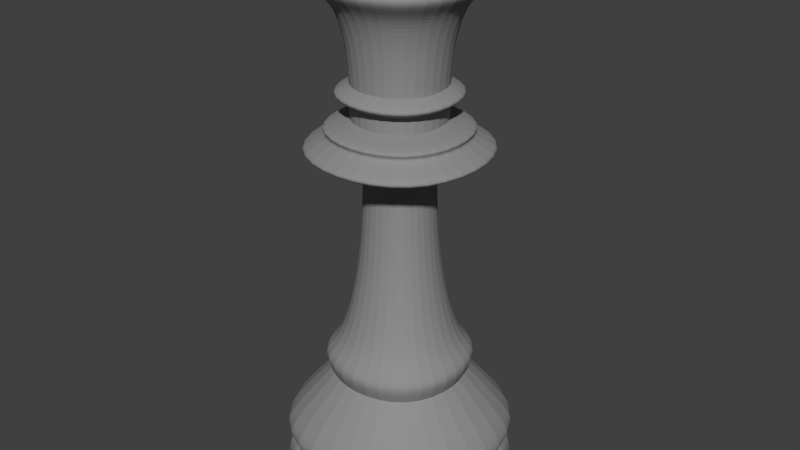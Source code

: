 # Source: queen_02.blend  (saved by Blender 2.64.0; exported with 4.5.12 LTS)
import bpy
from mathutils import Matrix  # noqa: F401  (used for matrix-valued properties, if any)

bpy.ops.wm.read_factory_settings(use_empty=True)
scene = bpy.context.scene
scene.name = 'Scene'

# ---- collections
col_collection_1 = bpy.data.collections.new('Collection 1'); scene.collection.children.link(col_collection_1)

# ---- materials (node trees are filled in below, after node groups)
mat_black = bpy.data.materials.new('Black')
mat_black.alpha_threshold = 0.0
mat_black.use_transparent_shadow = False
mat_black.diffuse_color = (0.2747, 0.2747, 0.2747, 1.0)
mat_black.roughness = 0.5
mat_black.line_color = (0.0, 0.0, 0.0, 1.0)

# ---- material node trees

# ---- world
world_world = bpy.data.worlds.new('World'); scene.world = world_world
world_world.color = (0.05088, 0.05088, 0.05088)
world_world.use_sun_shadow = False
world_world.sun_shadow_jitter_overblur = 0.0
world_world.cycles.sampling_method = 'MANUAL'
world_world.cycles.sample_map_resolution = 256

# ---- meshes
me_cube_001 = bpy.data.meshes.new('Cube.001')
me_cube_001.from_pydata([(-0.5, -0.5, -1.114), (-0.5, 0.5, -1.114), (0.5, 0.5, -1.114), (0.5, -0.5, -1.114), (-0.1701, -0.1701, 0.9282), (-0.1701, 0.1701, 0.9282), (0.1701, 0.1701, 0.9282), (0.1701, -0.1701, 0.9282), (-0.5, 0.5, -0.9948), (-0.5, -0.5, -0.9948), (0.5, 0.5, -0.9948), (0.5, -0.5, -0.9948), (0.2566, -0.2566, 0.8993), (0.2566, 0.2566, 0.8993), (-0.2566, 0.2566, 0.8993), (-0.2566, -0.2566, 0.8993), (0.2923, -0.2923, -0.6357), (0.2923, 0.2923, -0.6357), (-0.2923, 0.2923, -0.6357), (-0.2923, -0.2923, -0.6357), (-0.5, -0.5, -0.9129), (-0.5, 0.5, -0.9129), (0.5, 0.5, -0.9129), (0.5, -0.5, -0.9129), (0.2325, -0.2325, -0.4618), (0.2325, 0.2325, -0.4618), (-0.2325, 0.2325, -0.4618), (-0.2325, -0.2325, -0.4618), (-0.2688, -0.2688, 0.3961), (-0.2688, 0.2688, 0.3961), (0.2688, 0.2688, 0.3961), (0.2688, -0.2688, 0.3961), (-0.3166, -0.3166, -0.5361), (-0.3166, 0.3166, -0.5361), (0.3166, 0.3166, -0.5361), (0.3166, -0.3166, -0.5361), (0.4563, -0.4563, -0.9565), (0.4563, 0.4563, -0.9565), (-0.4563, 0.4563, -0.9565), (-0.4563, -0.4563, -0.9565), (0.1964, -0.1964, 0.4505), (0.1964, 0.1964, 0.4505), (-0.1964, 0.1964, 0.4505), (-0.1964, -0.1964, 0.4505), (0.3973, -0.3973, 0.3458), (0.3973, 0.3973, 0.3458), (-0.3973, 0.3973, 0.3458), (-0.3973, -0.3973, 0.3458), (0.207, -0.207, 0.7427), (0.207, 0.207, 0.7427), (-0.207, 0.207, 0.7427), (-0.207, -0.207, 0.7427), (0.1484, -0.1484, 0.2611), (0.1484, 0.1484, 0.2611), (-0.1484, 0.1484, 0.2611), (-0.1484, -0.1484, 0.2611), (-0.2579, -0.2579, 0.5406), (-0.2579, 0.2579, 0.5406), (0.2579, 0.2579, 0.5406), (0.2579, -0.2579, 0.5406), (-0.1994, -0.1994, 0.5158), (-0.1994, 0.1994, 0.5158), (0.1994, 0.1994, 0.5158), (0.1994, -0.1994, 0.5158), (0.333, -0.333, 0.4179), (0.333, 0.333, 0.4179), (-0.333, 0.333, 0.4179), (-0.333, -0.333, 0.4179), (0.1976, -0.1976, 0.5865), (0.1976, 0.1976, 0.5865), (-0.1976, 0.1976, 0.5865), (-0.1976, -0.1976, 0.5865), (0.1572, -0.1572, -0.1003), (-0.1572, 0.1572, -0.1003), (-0.1572, -0.1572, -0.1003), (0.1572, 0.1572, -0.1003), (-0.4965, -0.4965, -0.8516), (0.4965, -0.4965, -0.8516), (-0.4965, 0.4965, -0.8516), (0.4965, 0.4965, -0.8516), (0.3205, -0.3205, -0.5777), (-0.3205, 0.3205, -0.5777), (-0.3205, -0.3205, -0.5777), (0.3205, 0.3205, -0.5777), (0.3831, -0.3831, 0.3152), (-0.3831, 0.3831, 0.3152), (-0.3831, -0.3831, 0.3152), (0.3831, 0.3831, 0.3152), (0.2591, -0.2591, 0.561), (-0.2591, 0.2591, 0.561), (-0.2591, -0.2591, 0.561), (0.2591, 0.2591, 0.561), (-0.3609, -0.3609, 0.9601), (-0.3609, 0.3609, 0.9601), (0.3609, 0.3609, 0.9601), (0.3609, -0.3609, 0.9601), (-0.2654, -0.2654, 1.026), (-0.2654, 0.2654, 1.026), (0.2654, 0.2654, 1.026), (0.2654, -0.2654, 1.026), (0.1852, -0.1852, 0.961), (0.1852, 0.1852, 0.961), (-0.1852, 0.1852, 0.961), (-0.1852, -0.1852, 0.961), (-0.05299, -0.05299, 1.118), (-0.05299, 0.05299, 1.118), (0.05299, 0.05299, 1.118), (0.05299, -0.05299, 1.118), (-0.05299, -0.05299, 1.05), (0.05299, -0.05299, 1.05), (0.05299, 0.05299, 1.05), (-0.05299, 0.05299, 1.05)], [], [(9, 8, 1, 0), (8, 10, 2, 1), (10, 11, 3, 2), (11, 9, 0, 3), (0, 1, 2, 3), (109, 108, 4, 7), (39, 38, 8, 9), (38, 37, 10, 8), (37, 36, 11, 10), (36, 39, 9, 11), (23, 20, 39, 36), (76, 78, 21, 20), (21, 22, 37, 38), (80, 82, 19, 16), (74, 73, 26, 27), (78, 79, 22, 21), (22, 23, 36, 37), (20, 21, 38, 39), (77, 76, 20, 23), (24, 27, 32, 35), (79, 77, 23, 22), (82, 81, 18, 19), (81, 83, 17, 18), (87, 84, 52, 53), (25, 24, 35, 34), (83, 80, 16, 17), (26, 25, 34, 33), (72, 74, 27, 24), (73, 75, 25, 26), (27, 26, 33, 32), (85, 87, 53, 54), (84, 86, 55, 52), (75, 72, 24, 25), (31, 28, 47, 44), (29, 30, 45, 46), (66, 65, 30, 29), (30, 31, 44, 45), (86, 85, 54, 55), (58, 59, 63, 62), (28, 29, 46, 47), (91, 88, 59, 58), (64, 67, 28, 31), (43, 42, 66, 67), (60, 61, 42, 43), (65, 64, 31, 30), (67, 66, 29, 28), (62, 63, 40, 41), (41, 40, 64, 65), (40, 43, 67, 64), (42, 41, 65, 66), (57, 58, 62, 61), (61, 62, 41, 42), (63, 60, 43, 40), (56, 57, 61, 60), (15, 14, 50, 51), (59, 56, 60, 63), (51, 50, 70, 71), (92, 93, 14, 15), (90, 89, 57, 56), (88, 90, 56, 59), (89, 91, 58, 57), (50, 49, 69, 70), (49, 48, 68, 69), (48, 51, 71, 68), (12, 15, 51, 48), (13, 12, 48, 49), (14, 13, 49, 50), (95, 92, 15, 12), (93, 94, 13, 14), (94, 95, 12, 13), (55, 54, 73, 74), (52, 55, 74, 72), (54, 53, 75, 73), (53, 52, 72, 75), (19, 18, 78, 76), (16, 19, 76, 77), (18, 17, 79, 78), (17, 16, 77, 79), (35, 32, 82, 80), (32, 33, 81, 82), (33, 34, 83, 81), (34, 35, 80, 83), (45, 44, 84, 87), (46, 45, 87, 85), (44, 47, 86, 84), (47, 46, 85, 86), (69, 68, 88, 91), (71, 70, 89, 90), (68, 71, 90, 88), (70, 69, 91, 89), (96, 97, 93, 92), (99, 96, 92, 95), (97, 98, 94, 93), (98, 99, 95, 94), (103, 102, 97, 96), (100, 103, 96, 99), (102, 101, 98, 97), (101, 100, 99, 98), (7, 4, 103, 100), (6, 7, 100, 101), (5, 6, 101, 102), (4, 5, 102, 103), (107, 106, 105, 104), (110, 109, 7, 6), (108, 111, 5, 4), (111, 110, 6, 5), (107, 104, 108, 109), (106, 107, 109, 110), (104, 105, 111, 108), (105, 106, 110, 111)])
_k = {(4, 5): 1.0, (0, 1): 1.0, (5, 6): 1.0, (1, 2): 1.0, (6, 7): 1.0, (2, 3): 1.0, (4, 7): 1.0, (0, 3): 1.0, (36, 39): 1.0, (37, 38): 1.0, (38, 39): 1.0, (36, 37): 1.0, (18, 19): 1.0, (17, 18): 1.0, (16, 19): 1.0, (16, 17): 1.0, (53, 54): 1.0, (52, 55): 1.0, (52, 53): 1.0, (54, 55): 1.0, (41, 42): 1.0, (40, 41): 1.0, (42, 43): 1.0, (40, 43): 1.0, (68, 69): 1.0, (70, 71): 1.0, (68, 71): 1.0, (69, 70): 1.0, (61, 62): 1.0, (62, 63): 1.0, (60, 63): 1.0, (60, 61): 1.0}
me_cube_001.attributes.new('crease_edge', 'FLOAT', 'EDGE').data.foreach_set('value', [_k.get((min(e.vertices), max(e.vertices)), 0.0) for e in me_cube_001.edges])
me_cube_001.materials.append(mat_black)
me_cube_001.use_remesh_preserve_volume = False
me_cube_001.use_remesh_preserve_attributes = False
me_cube_001.use_mirror_vertex_groups = False
me_cube_001.update()

# ---- objects
ob_cube = bpy.data.objects.new('Cube', me_cube_001)

# ---- transforms, parenting, visibility, modifiers, constraints
ob_cube.location = (0.0, 0.0, 0.0)
ob_cube.lineart.crease_threshold = 0.0
_m = ob_cube.modifiers.new('Subsurf', 'SUBSURF')
_m.uv_smooth = 'PRESERVE_CORNERS'
_m.levels = 3
_m.render_levels = 3
_m.show_only_control_edges = False

# ---- collection membership
col_collection_1.objects.link(ob_cube)

# ---- scene / render settings (as saved in the file)
scene.frame_start = 1; scene.frame_end = 250; scene.frame_set(1)
scene.render.engine = 'BLENDER_EEVEE_NEXT'
scene.render.image_settings.color_mode = 'RGB'
scene.render.image_settings.compression = 90
scene.render.resolution_percentage = 50
scene.render.dither_intensity = 0.0
scene.render.bake_margin = 2
scene.render.bake_bias = 0.0
scene.cycles.use_denoising = False
scene.cycles.samples = 10
scene.cycles.sampling_pattern = 'TABULATED_SOBOL'
scene.cycles.light_sampling_threshold = 0.0
scene.cycles.use_adaptive_sampling = False
scene.cycles.use_light_tree = False
scene.cycles.blur_glossy = 0.0
scene.cycles.volume_bounces = 1
scene.cycles.pixel_filter_type = 'GAUSSIAN'
scene.cycles.sample_clamp_indirect = 0.0
scene.view_settings.view_transform = 'Standard'
bpy.context.view_layer.update()

# ---- added for rendering (the .blend has no active camera and no usable light): camera, sun
cam_auto = bpy.data.cameras.new('AutoCamera')
cam_auto.lens = 50.0
cam_auto.sensor_width = 36.0
cam_auto.clip_end = 1000.0
ob_auto_camera = bpy.data.objects.new('AutoCamera', cam_auto)
scene.collection.objects.link(ob_auto_camera)
ob_auto_camera.location = (2.44462, -2.93355, 1.95728)
ob_auto_camera.rotation_euler = (1.09748, -7.21219e-08, 0.694738)
scene.camera = ob_auto_camera
light_auto_sun = bpy.data.lights.new('AutoSun', 'SUN')
light_auto_sun.energy = 3.0
light_auto_sun.angle = 0.0523599
ob_auto_sun = bpy.data.objects.new('AutoSun', light_auto_sun)
scene.collection.objects.link(ob_auto_sun)
ob_auto_sun.rotation_euler = (0.872665, 0.174533, 0.523599)
bpy.context.view_layer.update()
